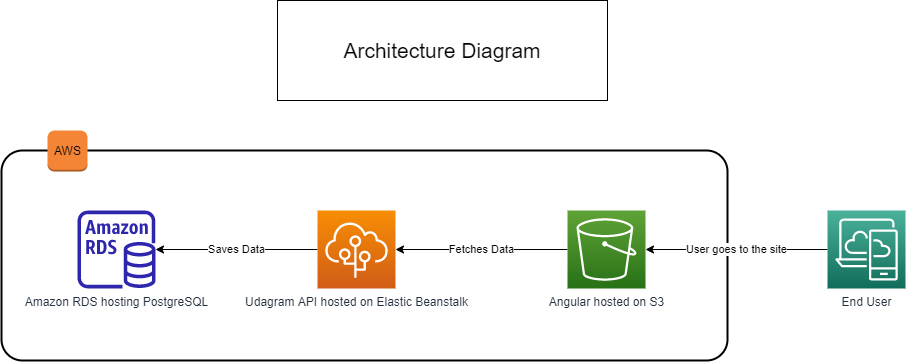

The diagram above was exported from draw.io. Its source (the exported page's mxGraphModel, read from the mxfile embedded in the PNG):
<mxGraphModel dx="1038" dy="539" grid="1" gridSize="10" guides="1" tooltips="1" connect="1" arrows="1" fold="1" page="1" pageScale="1" pageWidth="1169" pageHeight="827" math="0" shadow="0">
  <root>
    <mxCell id="0" />
    <mxCell id="1" parent="0" />
    <mxCell id="Bkpk29vfB5LuehokPFx8-5" value="" style="rounded=1;arcSize=10;dashed=0;fillColor=none;gradientColor=none;strokeWidth=2;" vertex="1" parent="1">
      <mxGeometry x="44" y="270" width="726" height="210" as="geometry" />
    </mxCell>
    <mxCell id="Bkpk29vfB5LuehokPFx8-20" value="Saves Data" style="edgeStyle=orthogonalEdgeStyle;rounded=0;orthogonalLoop=1;jettySize=auto;html=1;" edge="1" parent="1" source="Bkpk29vfB5LuehokPFx8-1" target="Bkpk29vfB5LuehokPFx8-2">
      <mxGeometry relative="1" as="geometry" />
    </mxCell>
    <mxCell id="Bkpk29vfB5LuehokPFx8-1" value="Udagram API hosted on Elastic Beanstalk" style="sketch=0;points=[[0,0,0],[0.25,0,0],[0.5,0,0],[0.75,0,0],[1,0,0],[0,1,0],[0.25,1,0],[0.5,1,0],[0.75,1,0],[1,1,0],[0,0.25,0],[0,0.5,0],[0,0.75,0],[1,0.25,0],[1,0.5,0],[1,0.75,0]];outlineConnect=0;fontColor=#232F3E;gradientColor=#F78E04;gradientDirection=north;fillColor=#D05C17;strokeColor=#ffffff;dashed=0;verticalLabelPosition=bottom;verticalAlign=top;align=center;html=1;fontSize=12;fontStyle=0;aspect=fixed;shape=mxgraph.aws4.resourceIcon;resIcon=mxgraph.aws4.elastic_beanstalk;" vertex="1" parent="1">
      <mxGeometry x="360" y="330" width="78" height="78" as="geometry" />
    </mxCell>
    <mxCell id="Bkpk29vfB5LuehokPFx8-2" value="Amazon RDS hosting PostgreSQL" style="sketch=0;outlineConnect=0;fontColor=#232F3E;gradientColor=none;fillColor=#2E27AD;strokeColor=none;dashed=0;verticalLabelPosition=bottom;verticalAlign=top;align=center;html=1;fontSize=12;fontStyle=0;aspect=fixed;pointerEvents=1;shape=mxgraph.aws4.rds_instance;" vertex="1" parent="1">
      <mxGeometry x="120" y="330" width="78" height="78" as="geometry" />
    </mxCell>
    <mxCell id="Bkpk29vfB5LuehokPFx8-17" value="Fetches Data" style="edgeStyle=orthogonalEdgeStyle;rounded=0;orthogonalLoop=1;jettySize=auto;html=1;" edge="1" parent="1" source="Bkpk29vfB5LuehokPFx8-3" target="Bkpk29vfB5LuehokPFx8-1">
      <mxGeometry relative="1" as="geometry" />
    </mxCell>
    <mxCell id="Bkpk29vfB5LuehokPFx8-3" value="Angular hosted on S3" style="sketch=0;points=[[0,0,0],[0.25,0,0],[0.5,0,0],[0.75,0,0],[1,0,0],[0,1,0],[0.25,1,0],[0.5,1,0],[0.75,1,0],[1,1,0],[0,0.25,0],[0,0.5,0],[0,0.75,0],[1,0.25,0],[1,0.5,0],[1,0.75,0]];outlineConnect=0;fontColor=#232F3E;gradientColor=#60A337;gradientDirection=north;fillColor=#277116;strokeColor=#ffffff;dashed=0;verticalLabelPosition=bottom;verticalAlign=top;align=center;html=1;fontSize=12;fontStyle=0;aspect=fixed;shape=mxgraph.aws4.resourceIcon;resIcon=mxgraph.aws4.s3;" vertex="1" parent="1">
      <mxGeometry x="610" y="330" width="78" height="78" as="geometry" />
    </mxCell>
    <mxCell id="Bkpk29vfB5LuehokPFx8-16" value="User goes to the site" style="edgeStyle=orthogonalEdgeStyle;rounded=0;orthogonalLoop=1;jettySize=auto;html=1;" edge="1" parent="1" source="Bkpk29vfB5LuehokPFx8-4" target="Bkpk29vfB5LuehokPFx8-3">
      <mxGeometry relative="1" as="geometry" />
    </mxCell>
    <mxCell id="Bkpk29vfB5LuehokPFx8-4" value="End User" style="sketch=0;points=[[0,0,0],[0.25,0,0],[0.5,0,0],[0.75,0,0],[1,0,0],[0,1,0],[0.25,1,0],[0.5,1,0],[0.75,1,0],[1,1,0],[0,0.25,0],[0,0.5,0],[0,0.75,0],[1,0.25,0],[1,0.5,0],[1,0.75,0]];outlineConnect=0;fontColor=#232F3E;gradientColor=#4AB29A;gradientDirection=north;fillColor=#116D5B;strokeColor=#ffffff;dashed=0;verticalLabelPosition=bottom;verticalAlign=top;align=center;html=1;fontSize=12;fontStyle=0;aspect=fixed;shape=mxgraph.aws4.resourceIcon;resIcon=mxgraph.aws4.desktop_and_app_streaming;" vertex="1" parent="1">
      <mxGeometry x="870" y="330" width="78" height="78" as="geometry" />
    </mxCell>
    <mxCell id="Bkpk29vfB5LuehokPFx8-6" value="AWS" style="dashed=0;html=1;shape=mxgraph.aws3.instance;fillColor=#F58536;gradientColor=none;dashed=0;" vertex="1" parent="1">
      <mxGeometry x="90" y="250" width="40" height="41" as="geometry" />
    </mxCell>
    <mxCell id="Bkpk29vfB5LuehokPFx8-21" value="&lt;p style=&quot;line-height: 1.3&quot;&gt;&lt;font style=&quot;font-size: 21px&quot;&gt;Architecture Diagram&lt;/font&gt;&lt;/p&gt;" style="rounded=0;whiteSpace=wrap;html=1;" vertex="1" parent="1">
      <mxGeometry x="320" y="120" width="330" height="100" as="geometry" />
    </mxCell>
  </root>
</mxGraphModel>